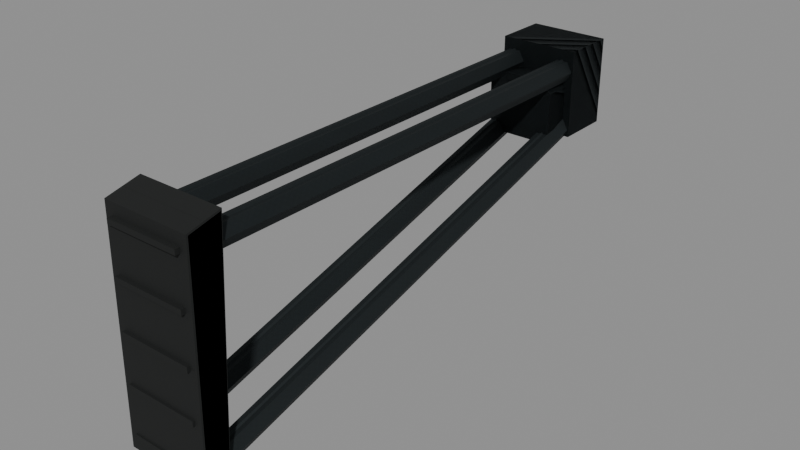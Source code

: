 # Source: val_stock.blend  (saved by Blender 5.2.45; exported with 4.5.12 LTS)
import bpy
from mathutils import Matrix  # noqa: F401  (used for matrix-valued properties, if any)

bpy.ops.wm.read_factory_settings(use_empty=True)
scene = bpy.context.scene
scene.name = 'Secondary_val_stock'

# ---- images (referenced by path relative to the original .blend; pixels are not part of the script)
import os
ASSET_DIR = os.environ.get("B2B_ASSET_DIR", "")  # directory of the original .blend (textures are referenced by path, not embedded)
HERE = os.path.dirname(os.path.abspath(__file__))  # packed textures are extracted next to this script under _unpacked/

def load_image(name, relpath, width, height, colorspace="sRGB"):
    """Load a texture the original file referenced (path relative to the .blend, or extracted next to this script)."""
    p = next((c for c in (os.path.join(HERE, relpath), os.path.join(ASSET_DIR, relpath)) if relpath and os.path.exists(c)), "")
    if p:
        img = bpy.data.images.load(p, check_existing=True)
        img.name = name
    else:  # same state as the original file: an image datablock whose file is absent (Cycles renders it pink)
        img = bpy.data.images.new(name, width, height)
        img.source = "FILE"
        img.filepath = "//" + (relpath or name)
    img.colorspace_settings.name = colorspace
    return img
img_raid_secondary_steel_base = load_image('RAID_secondary_steel_base', '_unpacked/steel-base.8abb7652.png', 256, 256, 'sRGB')
img_raid_secondary_rubber_base = load_image('RAID_secondary_rubber_base', '_unpacked/rubber-base.1dd8799c.png', 256, 256, 'sRGB')

# ---- materials (node trees are filled in below, after node groups)
mat_raid_secondary_original_steel = bpy.data.materials.new('RAID_Secondary_Original_steel')
mat_raid_secondary_original_steel.diffuse_color = (0.16, 0.183, 0.19, 1.0)
mat_raid_secondary_original_rubber = bpy.data.materials.new('RAID_Secondary_Original_rubber')
mat_raid_secondary_original_rubber.diffuse_color = (0.052, 0.064, 0.06, 1.0)

# ---- material node trees
mat_raid_secondary_original_steel.use_nodes = True; mat_raid_secondary_original_steel.node_tree.nodes.clear()
_N = mat_raid_secondary_original_steel.node_tree.nodes; _L = mat_raid_secondary_original_steel.node_tree.links
n0 = _N.new('ShaderNodeBsdfPrincipled'); n0.name = 'Principled BSDF'; n0.location = (-200, 100)
n0.inputs[1].default_value = 0.76
n0.inputs[2].default_value = 0.68
n0.inputs[10].default_value = 0.005
n1 = _N.new('ShaderNodeOutputMaterial'); n1.name = 'Material Output'; n1.location = (200, 100)
n2 = _N.new('ShaderNodeTexImage'); n2.name = 'Image Texture'; n2.location = (0, 0)
n2.image = img_raid_secondary_steel_base
_L.new(n0.outputs[0], n1.inputs[0])
_L.new(n2.outputs[0], n0.inputs[0])
n1.is_active_output = True
mat_raid_secondary_original_rubber.use_nodes = True; mat_raid_secondary_original_rubber.node_tree.nodes.clear()
_N = mat_raid_secondary_original_rubber.node_tree.nodes; _L = mat_raid_secondary_original_rubber.node_tree.links
n0 = _N.new('ShaderNodeBsdfPrincipled'); n0.name = 'Principled BSDF'; n0.location = (-200, 100)
n0.inputs[2].default_value = 0.83
n0.inputs[10].default_value = 0.005
n1 = _N.new('ShaderNodeOutputMaterial'); n1.name = 'Material Output'; n1.location = (200, 100)
n2 = _N.new('ShaderNodeTexImage'); n2.name = 'Image Texture'; n2.location = (0, 0)
n2.image = img_raid_secondary_rubber_base
_L.new(n0.outputs[0], n1.inputs[0])
_L.new(n2.outputs[0], n0.inputs[0])
n1.is_active_output = True

# ---- meshes
me_val_stock_upper_side_strut = bpy.data.meshes.new('val_stock_upper_side_strut')
me_val_stock_upper_side_strut.from_pydata([(0.009, 0.0, -0.205), (0.0045, 0.007794, -0.205), (-0.0045, 0.007794, -0.205), (-0.009, 1.102e-18, -0.205), (-0.0045, -0.007794, -0.205), (0.0045, -0.007794, -0.205), (0.009, 0.0, 0.205), (0.0045, 0.007794, 0.205), (-0.0045, 0.007794, 0.205), (-0.009, 1.102e-18, 0.205), (-0.0045, -0.007794, 0.205), (0.0045, -0.007794, 0.205), (-0.009, 0.044, -0.175), (-0.0045, 0.03648, -0.1729), (0.0045, 0.03648, -0.1729), (0.009, 0.044, -0.175), (0.0045, 0.05152, -0.1771), (-0.0045, 0.05152, -0.1771), (-0.009, 0.148, 0.205), (-0.0045, 0.1405, 0.2071), (0.0045, 0.1405, 0.2071), (0.009, 0.148, 0.205), (0.0045, 0.1555, 0.2029), (-0.0045, 0.1555, 0.2029), (-0.035, -7.022e-09, -0.205), (-0.0395, 0.007794, -0.205), (-0.0485, 0.007794, -0.205), (-0.053, -7.022e-09, -0.205), (-0.0485, -0.007794, -0.205), (-0.0395, -0.007794, -0.205), (-0.035, -7.022e-09, 0.205), (-0.0395, 0.007794, 0.205), (-0.0485, 0.007794, 0.205), (-0.053, -7.022e-09, 0.205), (-0.0485, -0.007794, 0.205), (-0.0395, -0.007794, 0.205), (-0.053, 0.044, -0.175), (-0.0485, 0.03648, -0.1729), (-0.0395, 0.03648, -0.1729), (-0.035, 0.044, -0.175), (-0.0395, 0.05152, -0.1771), (-0.0485, 0.05152, -0.1771), (-0.053, 0.148, 0.205), (-0.0485, 0.1405, 0.2071), (-0.0395, 0.1405, 0.2071), (-0.035, 0.148, 0.205), (-0.0395, 0.1555, 0.2029), (-0.0485, 0.1555, 0.2029), (0.01, 0.053, -0.207), (0.01, 0.053, -0.163), (0.01, -0.017, -0.163), (0.01, -0.017, -0.207), (-0.054, 0.053, -0.207), (-0.054, 0.053, -0.163), (-0.054, -0.017, -0.163), (-0.054, -0.017, -0.207), (-0.00652, 0.0475, -0.215), (-0.03748, 0.0475, -0.215), (-0.0445, 0.04048, -0.215), (-0.0445, 0.01552, -0.215), (-0.03748, 0.0085, -0.215), (-0.00652, 0.0085, -0.215), (0.0005, 0.01552, -0.215), (0.0005, 0.04048, -0.215), (-0.0035, 0.053, -0.14), (-0.0405, 0.053, -0.14), (-0.0495, 0.044, -0.14), (-0.0495, 0.012, -0.14), (-0.0405, 0.003, -0.14), (-0.0035, 0.003, -0.14), (0.0055, 0.012, -0.14), (0.0055, 0.044, -0.14)], [], [(0, 1, 7, 6), (1, 2, 8, 7), (2, 3, 9, 8), (3, 4, 10, 9), (4, 5, 11, 10), (5, 0, 6, 11), (5, 4, 3, 2, 1, 0), (6, 7, 8, 9, 10, 11), (12, 13, 19, 18), (13, 14, 20, 19), (14, 15, 21, 20), (15, 16, 22, 21), (16, 17, 23, 22), (17, 12, 18, 23), (17, 16, 15, 14, 13, 12), (18, 19, 20, 21, 22, 23), (24, 25, 31, 30), (25, 26, 32, 31), (26, 27, 33, 32), (27, 28, 34, 33), (28, 29, 35, 34), (29, 24, 30, 35), (29, 28, 27, 26, 25, 24), (30, 31, 32, 33, 34, 35), (36, 37, 43, 42), (37, 38, 44, 43), (38, 39, 45, 44), (39, 40, 46, 45), (40, 41, 47, 46), (41, 36, 42, 47), (41, 40, 39, 38, 37, 36), (42, 43, 44, 45, 46, 47), (48, 52, 53, 49), (49, 53, 54, 50), (50, 54, 55, 51), (51, 55, 52, 48), (50, 48, 49), (52, 54, 53), (51, 48, 50), (52, 55, 54), (56, 57, 65, 64), (57, 58, 66, 65), (58, 59, 67, 66), (59, 60, 68, 67), (60, 61, 69, 68), (61, 62, 70, 69), (62, 63, 71, 70), (63, 56, 64, 71), (63, 62, 61, 60, 59, 58, 57, 56), (64, 65, 66, 67, 68, 69, 70, 71)])
_uv = me_val_stock_upper_side_strut.uv_layers.new(name='UVMap')
_uv.uv.foreach_set('vector', [0.0, 0.0, 0.02, 0.0, 0.02, 0.9111, 0.0, 0.9111, 0.02, 0.0, 0.04, 0.0, 0.04, 0.9111, 0.02, 0.9111, 0.04, 0.0, 0.06, 0.0, 0.06, 0.9111, 0.04, 0.9111, 0.06, 0.0, 0.08, 0.0, 0.08, 0.9111, 0.06, 0.9111, 0.08, 0.0, 0.1, 0.0, 0.1, 0.9111, 0.08, 0.9111, 0.1, 0.0, 0.12, 0.0, 0.12, 0.9111, 0.1, 0.9111, 0.01, -0.01732, -0.01, -0.01732, -0.02, 2.449e-18, -0.01, 0.01732, 0.01, 0.01732, 0.02, 0.0, 0.02, 0.0, 0.01, 0.01732, -0.01, 0.01732, -0.02, 2.449e-18, -0.01, -0.01732, 0.01, -0.01732, 0.0, 0.0, 0.02, 0.0, 0.02, 0.8755, 0.0, 0.8755, 0.02, 0.0, 0.04, 0.0, 0.04, 0.8755, 0.02, 0.8755, 0.04, 0.0, 0.06, 0.0, 0.06, 0.8755, 0.04, 0.8755, 0.06, 0.0, 0.08, 0.0, 0.08, 0.8755, 0.06, 0.8755, 0.08, 0.0, 0.1, 0.0, 0.1, 0.8755, 0.08, 0.8755, 0.1, 0.0, 0.12, 0.0, 0.12, 0.8755, 0.1, 0.8755, 0.01, -0.01732, -0.01, -0.01732, -0.02, 2.449e-18, -0.01, 0.01732, 0.01, 0.01732, 0.02, 0.0, 0.02, 0.0, 0.01, 0.01732, -0.01, 0.01732, -0.02, 2.449e-18, -0.01, -0.01732, 0.01, -0.01732, 0.0, 0.0, 0.02, 0.0, 0.02, 0.9111, 0.0, 0.9111, 0.02, 0.0, 0.04, 0.0, 0.04, 0.9111, 0.02, 0.9111, 0.04, 0.0, 0.06, 0.0, 0.06, 0.9111, 0.04, 0.9111, 0.06, 0.0, 0.08, 0.0, 0.08, 0.9111, 0.06, 0.9111, 0.08, 0.0, 0.1, 0.0, 0.1, 0.9111, 0.08, 0.9111, 0.1, 0.0, 0.12, 0.0, 0.12, 0.9111, 0.1, 0.9111, 0.01, -0.01732, -0.01, -0.01732, -0.02, 2.449e-18, -0.01, 0.01732, 0.01, 0.01732, 0.02, 0.0, 0.02, 0.0, 0.01, 0.01732, -0.01, 0.01732, -0.02, 2.449e-18, -0.01, -0.01732, 0.01, -0.01732, 0.0, 0.0, 0.02, 0.0, 0.02, 0.8755, 0.0, 0.8755, 0.02, 0.0, 0.04, 0.0, 0.04, 0.8755, 0.02, 0.8755, 0.04, 0.0, 0.06, 0.0, 0.06, 0.8755, 0.04, 0.8755, 0.06, 0.0, 0.08, 0.0, 0.08, 0.8755, 0.06, 0.8755, 0.08, 0.0, 0.1, 0.0, 0.1, 0.8755, 0.08, 0.8755, 0.1, 0.0, 0.12, 0.0, 0.12, 0.8755, 0.1, 0.8755, 0.01, -0.01732, -0.01, -0.01732, -0.02, 2.449e-18, -0.01, 0.01732, 0.01, 0.01732, 0.02, 0.0, 0.02, 0.0, 0.01, 0.01732, -0.01, 0.01732, -0.02, 2.449e-18, -0.01, -0.01732, 0.01, -0.01732, -0.07111, -0.4044, 0.07111, -0.4044, 0.07111, -0.3067, -0.07111, -0.3067, -0.07111, -0.05556, 0.07111, -0.05556, 0.07111, 0.1, -0.07111, 0.1, -0.07111, -0.3067, 0.07111, -0.3067, 0.07111, -0.4044, -0.07111, -0.4044, -0.07111, 0.1, 0.07111, 0.1, 0.07111, -0.05556, -0.07111, -0.05556, 0.1, -0.3067, -0.05556, -0.4044, -0.05556, -0.3067, -0.05556, -0.4044, 0.1, -0.3067, -0.05556, -0.3067, 0.1, -0.4044, -0.05556, -0.4044, 0.1, -0.3067, -0.05556, -0.4044, 0.1, -0.4044, 0.1, -0.3067, 0.0, 0.0, 0.0688, 0.0, 0.08222, 0.1667, 0.0, 0.1667, 0.0688, 0.0, 0.09086, 0.0, 0.1105, 0.1667, 0.08222, 0.1667, 0.09086, 0.0, 0.1463, 0.0, 0.1816, 0.1667, 0.1105, 0.1667, 0.1463, 0.0, 0.1684, 0.0, 0.2099, 0.1667, 0.1816, 0.1667, 0.1684, 0.0, 0.2372, 0.0, 0.2921, 0.1667, 0.2099, 0.1667, 0.2372, 0.0, 0.2593, 0.0, 0.3204, 0.1667, 0.2921, 0.1667, 0.2593, 0.0, 0.3147, 0.0, 0.3915, 0.1667, 0.3204, 0.1667, 0.3147, 0.0, 0.3368, 0.0, 0.4198, 0.1667, 0.3915, 0.1667, -0.05, -0.02773, -0.05, 0.02773, -0.0344, 0.04333, 0.0344, 0.04333, 0.05, 0.02773, 0.05, -0.02773, 0.0344, -0.04333, -0.0344, -0.04333, -0.04111, -0.05556, 0.04111, -0.05556, 0.06111, -0.03556, 0.06111, 0.03556, 0.04111, 0.05556, -0.04111, 0.05556, -0.06111, 0.03556, -0.06111, -0.03556])
me_val_stock_upper_side_strut.materials.append(mat_raid_secondary_original_steel)
me_val_stock_upper_side_strut.update()
me_val_stock_shoulder_pad = bpy.data.meshes.new('val_stock_shoulder_pad')
me_val_stock_shoulder_pad.from_pydata([(-0.033, 0.0485, 0.2221), (-0.0345, 0.04835, 0.2225), (-0.033, 0.04966, 0.2235), (-0.0345, 0.0428, 0.2465), (-0.033, 0.0425, 0.248), (-0.033, 0.04434, 0.2465), (-0.0345, -0.127, 0.2495), (-0.033, -0.129, 0.2499), (-0.033, -0.1265, 0.251), (-0.0345, -0.1415, 0.2332), (-0.033, -0.1425, 0.2329), (-0.033, -0.143, 0.2341), (0.033, 0.0485, 0.2221), (0.033, 0.04966, 0.2235), (0.0345, 0.04835, 0.2225), (0.033, 0.0425, 0.248), (0.0345, 0.0428, 0.2465), (0.033, 0.04434, 0.2465), (0.033, -0.129, 0.2499), (0.0345, -0.127, 0.2495), (0.033, -0.1265, 0.251), (0.033, -0.1425, 0.2329), (0.0345, -0.1415, 0.2332), (0.033, -0.143, 0.2341), (-0.02898, -0.119, 0.248), (-0.02898, -0.119, 0.252), (-0.02898, -0.115, 0.252), (-0.02898, -0.115, 0.248), (0.02898, -0.119, 0.248), (0.02898, -0.119, 0.252), (0.02898, -0.115, 0.252), (0.02898, -0.115, 0.248), (-0.02898, -0.0815, 0.248), (-0.02898, -0.0815, 0.252), (-0.02898, -0.0775, 0.252), (-0.02898, -0.0775, 0.248), (0.02898, -0.0815, 0.248), (0.02898, -0.0815, 0.252), (0.02898, -0.0775, 0.252), (0.02898, -0.0775, 0.248), (-0.02898, -0.044, 0.248), (-0.02898, -0.044, 0.252), (-0.02898, -0.04, 0.252), (-0.02898, -0.04, 0.248), (0.02898, -0.044, 0.248), (0.02898, -0.044, 0.252), (0.02898, -0.04, 0.252), (0.02898, -0.04, 0.248), (-0.02898, -0.0065, 0.248), (-0.02898, -0.0065, 0.252), (-0.02898, -0.0025, 0.252), (-0.02898, -0.0025, 0.248), (0.02898, -0.0065, 0.248), (0.02898, -0.0065, 0.252), (0.02898, -0.0025, 0.252), (0.02898, -0.0025, 0.248), (-0.02898, 0.031, 0.248), (-0.02898, 0.031, 0.252), (-0.02898, 0.035, 0.252), (-0.02898, 0.035, 0.248), (0.02898, 0.031, 0.248), (0.02898, 0.031, 0.252), (0.02898, 0.035, 0.252), (0.02898, 0.035, 0.248)], [], [(0, 1, 2), (3, 4, 5), (6, 7, 8), (9, 10, 11), (12, 13, 14), (15, 16, 17), (18, 19, 20), (21, 22, 23), (2, 13, 12, 0), (1, 3, 5, 2), (4, 15, 17, 5), (13, 17, 16, 14), (3, 6, 8, 4), (7, 18, 20, 8), (15, 20, 19, 16), (6, 9, 11, 7), (10, 21, 23, 11), (18, 23, 22, 19), (0, 10, 9, 1), (14, 22, 21, 12), (10, 0, 12, 21), (2, 5, 17, 13), (9, 3, 1), (4, 8, 20, 15), (9, 6, 3), (7, 11, 23, 18), (14, 16, 22), (16, 19, 22), (24, 28, 29, 25), (25, 29, 30, 26), (26, 30, 31, 27), (27, 31, 28, 24), (26, 24, 25), (28, 30, 29), (27, 24, 26), (28, 31, 30), (32, 36, 37, 33), (33, 37, 38, 34), (34, 38, 39, 35), (35, 39, 36, 32), (34, 32, 33), (36, 38, 37), (35, 32, 34), (36, 39, 38), (40, 44, 45, 41), (41, 45, 46, 42), (42, 46, 47, 43), (43, 47, 44, 40), (42, 40, 41), (44, 46, 45), (43, 40, 42), (44, 47, 46), (48, 52, 53, 49), (49, 53, 54, 50), (50, 54, 55, 51), (51, 55, 52, 48), (50, 48, 49), (52, 54, 53), (51, 48, 50), (52, 55, 54), (56, 60, 61, 57), (57, 61, 62, 58), (58, 62, 63, 59), (59, 63, 60, 56), (58, 56, 57), (60, 62, 61), (59, 56, 58), (60, 63, 62)])
_uv = me_val_stock_shoulder_pad.uv_layers.new(name='UVMap')
_uv.uv.foreach_set('vector', [-0.07333, 0.4935, -0.07667, 0.4944, -0.07333, 0.4966, -0.07667, 0.09512, -0.07333, 0.09444, -0.07333, 0.09853, -0.07667, -0.2823, -0.07333, -0.2867, -0.07333, -0.2811, -0.07667, 0.5182, -0.07333, 0.5176, -0.07333, 0.5203, 0.07333, 0.4935, 0.07333, 0.4966, 0.07667, 0.4944, 0.07333, 0.09444, 0.07667, 0.09512, 0.07333, 0.09853, 0.07333, -0.2867, 0.07667, -0.2823, 0.07333, -0.2811, 0.07333, 0.5176, 0.07667, 0.5182, 0.07333, 0.5203, -0.07333, 0.4966, 0.07333, 0.4966, 0.07333, 0.4935, -0.07333, 0.4935, 0.1074, 0.4944, 0.09512, 0.5478, 0.09853, 0.5479, 0.1104, 0.4966, -0.07333, 0.09444, 0.07333, 0.09444, 0.07333, 0.09853, -0.07333, 0.09853, 0.1104, 0.4966, 0.09853, 0.5479, 0.09512, 0.5478, 0.1074, 0.4944, 0.09512, 0.5478, -0.2823, 0.5544, -0.2811, 0.5577, 0.09444, 0.5512, -0.07333, -0.2867, 0.07333, -0.2867, 0.07333, -0.2811, -0.07333, -0.2811, 0.09444, 0.5512, -0.2811, 0.5577, -0.2823, 0.5544, 0.09512, 0.5478, -0.2823, 0.5544, -0.3145, 0.5182, -0.3178, 0.5203, -0.2867, 0.5553, -0.07333, 0.5176, 0.07333, 0.5176, 0.07333, 0.5203, -0.07333, 0.5203, -0.2867, 0.5553, -0.3178, 0.5203, -0.3145, 0.5182, -0.2823, 0.5544, -0.07333, 0.1078, -0.07333, -0.3167, -0.07667, -0.3145, -0.07667, 0.1074, 0.07667, 0.1074, 0.07667, -0.3145, 0.07333, -0.3167, 0.07333, 0.1078, -0.07333, -0.3167, -0.07333, 0.1078, 0.07333, 0.1078, 0.07333, -0.3167, -0.07333, 0.4966, -0.07333, 0.5479, 0.07333, 0.5479, 0.07333, 0.4966, -0.3145, 0.5182, 0.09512, 0.5478, 0.1074, 0.4944, -0.07333, 0.09444, -0.07333, -0.2811, 0.07333, -0.2811, 0.07333, 0.09444, -0.3145, 0.5182, -0.2823, 0.5544, 0.09512, 0.5478, -0.07333, 0.5553, -0.07333, 0.5203, 0.07333, 0.5203, 0.07333, 0.5553, 0.1074, 0.4944, 0.09512, 0.5478, -0.3145, 0.5182, 0.09512, 0.5478, -0.2823, 0.5544, -0.3145, 0.5182, -0.0644, 0.5511, 0.0644, 0.5511, 0.0644, 0.56, -0.0644, 0.56, -0.0644, -0.2644, 0.0644, -0.2644, 0.0644, -0.2556, -0.0644, -0.2556, -0.0644, 0.56, 0.0644, 0.56, 0.0644, 0.5511, -0.0644, 0.5511, -0.0644, -0.2556, 0.0644, -0.2556, 0.0644, -0.2644, -0.0644, -0.2644, -0.2556, 0.56, -0.2644, 0.5511, -0.2644, 0.56, -0.2644, 0.5511, -0.2556, 0.56, -0.2644, 0.56, -0.2556, 0.5511, -0.2644, 0.5511, -0.2556, 0.56, -0.2644, 0.5511, -0.2556, 0.5511, -0.2556, 0.56, -0.0644, 0.5511, 0.0644, 0.5511, 0.0644, 0.56, -0.0644, 0.56, -0.0644, -0.1811, 0.0644, -0.1811, 0.0644, -0.1722, -0.0644, -0.1722, -0.0644, 0.56, 0.0644, 0.56, 0.0644, 0.5511, -0.0644, 0.5511, -0.0644, -0.1722, 0.0644, -0.1722, 0.0644, -0.1811, -0.0644, -0.1811, -0.1722, 0.56, -0.1811, 0.5511, -0.1811, 0.56, -0.1811, 0.5511, -0.1722, 0.56, -0.1811, 0.56, -0.1722, 0.5511, -0.1811, 0.5511, -0.1722, 0.56, -0.1811, 0.5511, -0.1722, 0.5511, -0.1722, 0.56, -0.0644, 0.5511, 0.0644, 0.5511, 0.0644, 0.56, -0.0644, 0.56, -0.0644, -0.09778, 0.0644, -0.09778, 0.0644, -0.08889, -0.0644, -0.08889, -0.0644, 0.56, 0.0644, 0.56, 0.0644, 0.5511, -0.0644, 0.5511, -0.0644, -0.08889, 0.0644, -0.08889, 0.0644, -0.09778, -0.0644, -0.09778, -0.08889, 0.56, -0.09778, 0.5511, -0.09778, 0.56, -0.09778, 0.5511, -0.08889, 0.56, -0.09778, 0.56, -0.08889, 0.5511, -0.09778, 0.5511, -0.08889, 0.56, -0.09778, 0.5511, -0.08889, 0.5511, -0.08889, 0.56, -0.0644, 0.5511, 0.0644, 0.5511, 0.0644, 0.56, -0.0644, 0.56, -0.0644, -0.01444, 0.0644, -0.01444, 0.0644, -0.005556, -0.0644, -0.005556, -0.0644, 0.56, 0.0644, 0.56, 0.0644, 0.5511, -0.0644, 0.5511, -0.0644, -0.005556, 0.0644, -0.005556, 0.0644, -0.01444, -0.0644, -0.01444, -0.005556, 0.56, -0.01444, 0.5511, -0.01444, 0.56, -0.01444, 0.5511, -0.005556, 0.56, -0.01444, 0.56, -0.005556, 0.5511, -0.01444, 0.5511, -0.005556, 0.56, -0.01444, 0.5511, -0.005556, 0.5511, -0.005556, 0.56, -0.0644, 0.5511, 0.0644, 0.5511, 0.0644, 0.56, -0.0644, 0.56, -0.0644, 0.06889, 0.0644, 0.06889, 0.0644, 0.07778, -0.0644, 0.07778, -0.0644, 0.56, 0.0644, 0.56, 0.0644, 0.5511, -0.0644, 0.5511, -0.0644, 0.07778, 0.0644, 0.07778, 0.0644, 0.06889, -0.0644, 0.06889, 0.07778, 0.56, 0.06889, 0.5511, 0.06889, 0.56, 0.06889, 0.5511, 0.07778, 0.56, 0.06889, 0.56, 0.07778, 0.5511, 0.06889, 0.5511, 0.07778, 0.56, 0.06889, 0.5511, 0.07778, 0.5511, 0.07778, 0.56])
me_val_stock_shoulder_pad.materials.append(mat_raid_secondary_original_rubber)
me_val_stock_shoulder_pad.update()
me_val_stock_upper_side_strut_002 = bpy.data.meshes.new('val_stock_upper_side_strut.002')
me_val_stock_upper_side_strut_002.from_pydata([(0.009, 0.0, -0.205), (5.511e-19, 0.009, -0.205), (-0.009, 1.102e-18, -0.205), (-1.653e-18, -0.009, -0.205), (0.009, 0.0, 0.205), (5.511e-19, 0.009, 0.205), (-0.009, 1.102e-18, 0.205), (-1.653e-18, -0.009, 0.205), (-0.009, 0.044, -0.175), (2.073e-08, 0.03532, -0.1726), (0.009, 0.044, -0.175), (1.883e-08, 0.05268, -0.1774), (-0.009, 0.148, 0.205), (-5.235e-08, 0.1393, 0.2074), (0.009, 0.148, 0.205), (-5.426e-08, 0.1567, 0.2026), (-0.035, -7.022e-09, -0.205), (-0.044, 0.009, -0.205), (-0.053, -7.022e-09, -0.205), (-0.044, -0.009, -0.205), (-0.035, -7.022e-09, 0.205), (-0.044, 0.009, 0.205), (-0.053, -7.022e-09, 0.205), (-0.044, -0.009, 0.205), (-0.053, 0.044, -0.175), (-0.044, 0.03532, -0.1726), (-0.035, 0.044, -0.175), (-0.044, 0.05268, -0.1774), (-0.053, 0.148, 0.205), (-0.044, 0.1393, 0.2074), (-0.035, 0.148, 0.205), (-0.044, 0.1567, 0.2026), (0.01, 0.053, -0.207), (0.01, 0.053, -0.163), (0.01, -0.017, -0.163), (0.01, -0.017, -0.207), (-0.054, 0.053, -0.207), (-0.054, 0.053, -0.163), (-0.054, -0.017, -0.163), (-0.054, -0.017, -0.207), (-0.00652, 0.0475, -0.215), (-0.03748, 0.0475, -0.215), (-0.0445, 0.04048, -0.215), (-0.0445, 0.01552, -0.215), (-0.03748, 0.0085, -0.215), (-0.00652, 0.0085, -0.215), (0.0005, 0.01552, -0.215), (0.0005, 0.04048, -0.215), (-0.0035, 0.053, -0.14), (-0.0405, 0.053, -0.14), (-0.0495, 0.044, -0.14), (-0.0495, 0.012, -0.14), (-0.0405, 0.003, -0.14), (-0.0035, 0.003, -0.14), (0.0055, 0.012, -0.14), (0.0055, 0.044, -0.14)], [], [(0, 1, 5, 4), (1, 2, 6, 5), (2, 3, 7, 6), (3, 0, 4, 7), (3, 2, 1, 0), (4, 5, 6, 7), (8, 9, 13, 12), (9, 10, 14, 13), (10, 11, 15, 14), (11, 8, 12, 15), (11, 10, 9, 8), (12, 13, 14, 15), (16, 17, 21, 20), (17, 18, 22, 21), (18, 19, 23, 22), (19, 16, 20, 23), (19, 18, 17, 16), (20, 21, 22, 23), (24, 25, 29, 28), (25, 26, 30, 29), (26, 27, 31, 30), (27, 24, 28, 31), (27, 26, 25, 24), (28, 29, 30, 31), (32, 36, 37, 33), (33, 37, 38, 34), (34, 38, 39, 35), (35, 39, 36, 32), (34, 32, 33), (36, 38, 37), (35, 32, 34), (36, 39, 38), (40, 41, 49, 48), (41, 42, 50, 49), (42, 43, 51, 50), (43, 44, 52, 51), (44, 45, 53, 52), (45, 46, 54, 53), (46, 47, 55, 54), (47, 40, 48, 55), (47, 46, 45, 44, 43, 42, 41, 40), (48, 49, 50, 51, 52, 53, 54, 55)])
_uv = me_val_stock_upper_side_strut_002.uv_layers.new(name='UVMap')
_uv.uv.foreach_set('vector', [0.0, 0.0, 0.02828, 0.0, 0.02828, 0.9111, 0.0, 0.9111, 0.02828, 0.0, 0.05657, 0.0, 0.05657, 0.9111, 0.02828, 0.9111, 0.05657, 0.0, 0.08485, 0.0, 0.08485, 0.9111, 0.05657, 0.9111, 0.08485, 0.0, 0.1131, 0.0, 0.1131, 0.9111, 0.08485, 0.9111, -3.674e-18, -0.02, -0.02, 2.449e-18, 1.225e-18, 0.02, 0.02, 0.0, 0.02, 0.0, 1.225e-18, 0.02, -0.02, 2.449e-18, -3.674e-18, -0.02, 0.0, 0.0, 0.02828, 0.0, 0.02828, 0.8755, 0.0, 0.8755, 0.02828, 0.0, 0.05657, 0.0, 0.05657, 0.8755, 0.02828, 0.8755, 0.05657, 0.0, 0.08485, 0.0, 0.08485, 0.8755, 0.05657, 0.8755, 0.08485, 0.0, 0.1131, 0.0, 0.1131, 0.8755, 0.08485, 0.8755, -3.674e-18, -0.02, -0.02, 2.449e-18, 1.225e-18, 0.02, 0.02, 0.0, 0.02, 0.0, 1.225e-18, 0.02, -0.02, 2.449e-18, -3.674e-18, -0.02, 0.0, 0.0, 0.02828, 0.0, 0.02828, 0.9111, 0.0, 0.9111, 0.02828, 0.0, 0.05657, 0.0, 0.05657, 0.9111, 0.02828, 0.9111, 0.05657, 0.0, 0.08485, 0.0, 0.08485, 0.9111, 0.05657, 0.9111, 0.08485, 0.0, 0.1131, 0.0, 0.1131, 0.9111, 0.08485, 0.9111, -3.674e-18, -0.02, -0.02, 2.449e-18, 1.225e-18, 0.02, 0.02, 0.0, 0.02, 0.0, 1.225e-18, 0.02, -0.02, 2.449e-18, -3.674e-18, -0.02, 0.0, 0.0, 0.02828, 0.0, 0.02828, 0.8755, 0.0, 0.8755, 0.02828, 0.0, 0.05657, 0.0, 0.05657, 0.8755, 0.02828, 0.8755, 0.05657, 0.0, 0.08485, 0.0, 0.08485, 0.8755, 0.05657, 0.8755, 0.08485, 0.0, 0.1131, 0.0, 0.1131, 0.8755, 0.08485, 0.8755, -3.674e-18, -0.02, -0.02, 2.449e-18, 1.225e-18, 0.02, 0.02, 0.0, 0.02, 0.0, 1.225e-18, 0.02, -0.02, 2.449e-18, -3.674e-18, -0.02, -0.07111, -0.4044, 0.07111, -0.4044, 0.07111, -0.3067, -0.07111, -0.3067, -0.07111, -0.05556, 0.07111, -0.05556, 0.07111, 0.1, -0.07111, 0.1, -0.07111, -0.3067, 0.07111, -0.3067, 0.07111, -0.4044, -0.07111, -0.4044, -0.07111, 0.1, 0.07111, 0.1, 0.07111, -0.05556, -0.07111, -0.05556, 0.1, -0.3067, -0.05556, -0.4044, -0.05556, -0.3067, -0.05556, -0.4044, 0.1, -0.3067, -0.05556, -0.3067, 0.1, -0.4044, -0.05556, -0.4044, 0.1, -0.3067, -0.05556, -0.4044, 0.1, -0.4044, 0.1, -0.3067, 0.0, 0.0, 0.0688, 0.0, 0.08222, 0.1667, 0.0, 0.1667, 0.0688, 0.0, 0.09086, 0.0, 0.1105, 0.1667, 0.08222, 0.1667, 0.09086, 0.0, 0.1463, 0.0, 0.1816, 0.1667, 0.1105, 0.1667, 0.1463, 0.0, 0.1684, 0.0, 0.2099, 0.1667, 0.1816, 0.1667, 0.1684, 0.0, 0.2372, 0.0, 0.2921, 0.1667, 0.2099, 0.1667, 0.2372, 0.0, 0.2593, 0.0, 0.3204, 0.1667, 0.2921, 0.1667, 0.2593, 0.0, 0.3147, 0.0, 0.3915, 0.1667, 0.3204, 0.1667, 0.3147, 0.0, 0.3368, 0.0, 0.4198, 0.1667, 0.3915, 0.1667, -0.05, -0.02773, -0.05, 0.02773, -0.0344, 0.04333, 0.0344, 0.04333, 0.05, 0.02773, 0.05, -0.02773, 0.0344, -0.04333, -0.0344, -0.04333, -0.04111, -0.05556, 0.04111, -0.05556, 0.06111, -0.03556, 0.06111, 0.03556, 0.04111, 0.05556, -0.04111, 0.05556, -0.06111, 0.03556, -0.06111, -0.03556])
me_val_stock_upper_side_strut_002.materials.append(mat_raid_secondary_original_steel)
me_val_stock_upper_side_strut_002.update()
me_val_stock_shoulder_pad_001 = bpy.data.meshes.new('val_stock_shoulder_pad.001')
me_val_stock_shoulder_pad_001.from_pydata([(-0.0345, 0.05, 0.222), (-0.0345, 0.044, 0.248), (-0.0345, -0.128, 0.251), (-0.0345, -0.144, 0.233), (0.0345, 0.05, 0.222), (0.0345, 0.044, 0.248), (0.0345, -0.128, 0.251), (0.0345, -0.144, 0.233)], [], [(0, 1, 5, 4), (1, 2, 6, 5), (2, 3, 7, 6), (3, 0, 4, 7), (3, 2, 1), (5, 6, 7), (3, 1, 0), (4, 5, 7)])
_uv = me_val_stock_shoulder_pad_001.uv_layers.new(name='UVMap')
_uv.uv.foreach_set('vector', [-0.07667, 0.4933, -0.07667, 0.5511, 0.07667, 0.5511, 0.07667, 0.4933, -0.07667, 0.09778, -0.07667, -0.2844, 0.07667, -0.2844, 0.07667, 0.09778, -0.07667, 0.5578, -0.07667, 0.5178, 0.07667, 0.5178, 0.07667, 0.5578, -0.07667, -0.32, -0.07667, 0.1111, 0.07667, 0.1111, 0.07667, -0.32, -0.32, 0.5178, -0.2844, 0.5578, 0.09778, 0.5511, 0.09778, 0.5511, -0.2844, 0.5578, -0.32, 0.5178, -0.32, 0.5178, 0.09778, 0.5511, 0.1111, 0.4933, 0.1111, 0.4933, 0.09778, 0.5511, -0.32, 0.5178])
me_val_stock_shoulder_pad_001.materials.append(mat_raid_secondary_original_rubber)
me_val_stock_shoulder_pad_001.update()

# ---- objects
ob_stock__val_stock_lod0_raid_secondary_original_steel = bpy.data.objects.new('stock__val_stock_LOD0_RAID_Secondary_Original_steel', me_val_stock_upper_side_strut)
ob_stock__val_stock_lod0_raid_secondary_original_rubber = bpy.data.objects.new('stock__val_stock_LOD0_RAID_Secondary_Original_rubber', me_val_stock_shoulder_pad)
ob_stock__val_stock_lod1_raid_secondary_original_steel = bpy.data.objects.new('stock__val_stock_LOD1_RAID_Secondary_Original_steel', me_val_stock_upper_side_strut_002)
ob_stock__val_stock_lod1_raid_secondary_original_rubber = bpy.data.objects.new('stock__val_stock_LOD1_RAID_Secondary_Original_rubber', me_val_stock_shoulder_pad_001)

# ---- transforms, parenting, visibility, modifiers, constraints
ob_stock__val_stock_lod0_raid_secondary_original_steel.location = (-0.022, -0.025, 0.028)
ob_stock__val_stock_lod0_raid_secondary_original_steel.rotation_euler = (-1.571, -1.51e-07, 3.142)
ob_stock__val_stock_lod0_raid_secondary_original_rubber.location = (0.0, 0.0, 0.0)
ob_stock__val_stock_lod0_raid_secondary_original_rubber.rotation_euler = (1.571, -0.0, 0.0)
ob_stock__val_stock_lod1_raid_secondary_original_steel.location = (-0.022, -0.025, 0.028)
ob_stock__val_stock_lod1_raid_secondary_original_steel.rotation_euler = (-1.571, -1.51e-07, 3.142)
ob_stock__val_stock_lod1_raid_secondary_original_rubber.location = (0.0, 0.0, 0.0)
ob_stock__val_stock_lod1_raid_secondary_original_rubber.rotation_euler = (1.571, -0.0, 0.0)

# ---- collection membership
scene.collection.objects.link(ob_stock__val_stock_lod0_raid_secondary_original_steel)
scene.collection.objects.link(ob_stock__val_stock_lod0_raid_secondary_original_rubber)
scene.collection.objects.link(ob_stock__val_stock_lod1_raid_secondary_original_steel)
scene.collection.objects.link(ob_stock__val_stock_lod1_raid_secondary_original_rubber)

# ---- scene / render settings (as saved in the file)
scene.frame_start = 1; scene.frame_end = 250; scene.frame_set(1)
scene.render.engine = 'BLENDER_EEVEE_NEXT'
scene.render.image_settings.exr_codec = 'NONE'
scene.render.use_bake_clear = False
scene.render.bake_margin = 0
scene.render.bake_bias = 0.0
scene.render.bake_samples = 0
scene.render.simplify_subdivision_render = 0
scene.render.simplify_child_particles_render = 0.0
scene.render.compositor_device = 'GPU'
scene.eevee.use_volume_custom_range = False
scene.eevee.gtao_distance = 0.0
scene.eevee.use_fast_gi = False
scene.eevee.fast_gi_thickness_near = 0.1
scene.eevee.fast_gi_thickness_far = 0.0
scene.eevee.ray_tracing_options.screen_trace_thickness = 0.1
bpy.context.view_layer.update()

# ---- added for rendering (the .blend has no active camera and no usable light): camera, sun + grey world if the file has none
cam_auto = bpy.data.cameras.new('AutoCamera')
cam_auto.lens = 50.0
cam_auto.sensor_width = 36.0
cam_auto.clip_end = 1000.0
ob_auto_camera = bpy.data.objects.new('AutoCamera', cam_auto)
scene.collection.objects.link(ob_auto_camera)
ob_auto_camera.location = (0.451146, -0.572376, 0.313917)
ob_auto_camera.rotation_euler = (1.09748, -7.21219e-08, 0.694738)
scene.camera = ob_auto_camera
light_auto_sun = bpy.data.lights.new('AutoSun', 'SUN')
light_auto_sun.energy = 3.0
light_auto_sun.angle = 0.0523599
ob_auto_sun = bpy.data.objects.new('AutoSun', light_auto_sun)
scene.collection.objects.link(ob_auto_sun)
ob_auto_sun.rotation_euler = (0.872665, 0.174533, 0.523599)
if scene.world is None:
    world_auto = bpy.data.worlds.new('AutoWorld')
    world_auto.color = (0.3, 0.3, 0.3)
    scene.world = world_auto
bpy.context.view_layer.update()
